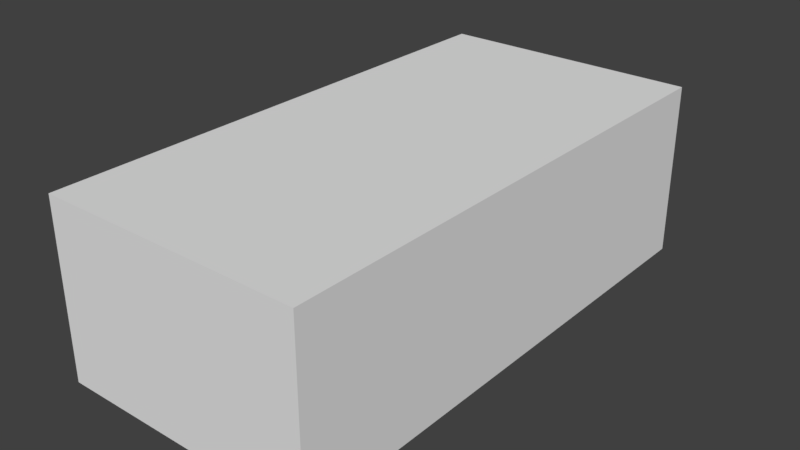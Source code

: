 # Source: hall.blend  (saved by Blender 2.78.0; exported with 4.5.12 LTS)
import bpy
from mathutils import Matrix  # noqa: F401  (used for matrix-valued properties, if any)

bpy.ops.wm.read_factory_settings(use_empty=True)
scene = bpy.context.scene
scene.name = 'Scene'

# ---- collections
col_collection_1 = bpy.data.collections.new('Collection 1'); scene.collection.children.link(col_collection_1)

# ---- world
world_world = bpy.data.worlds.new('World'); scene.world = world_world
world_world.color = (0.05088, 0.05088, 0.05088)
world_world.use_sun_shadow = False
world_world.sun_shadow_jitter_overblur = 0.0
world_world.cycles.sampling_method = 'MANUAL'

# ---- meshes
me_cube_008 = bpy.data.meshes.new('Cube.008')
me_cube_008.from_pydata([(-15.0, -30.0, 10.0), (-15.0, 30.0, 10.0), (15.0, -30.0, 10.0), (15.0, 30.0, 10.0)], [], [(3, 2, 0, 1)])
_uv = me_cube_008.uv_layers.new(name='UVMap')
_uv.uv.foreach_set('vector', [0.9999, 0.5, 7.07e-05, 0.5, 7.07e-05, 7.07e-05, 0.9999, 7.07e-05])
me_cube_008.use_remesh_preserve_volume = False
me_cube_008.use_remesh_preserve_attributes = False
me_cube_008.use_mirror_vertex_groups = False
me_cube_008.update()
me_cube_007 = bpy.data.meshes.new('Cube.007')
me_cube_007.from_pydata([(-15.0, -30.0, -10.0), (-15.0, 30.0, -10.0), (15.0, -30.0, -10.0), (15.0, 30.0, -10.0)], [], [(1, 0, 2, 3)])
_uv = me_cube_007.uv_layers.new(name='UVMap')
_uv.uv.foreach_set('vector', [0.9999, 0.5, 7.07e-05, 0.5, 7.07e-05, 7.07e-05, 0.9999, 7.07e-05])
me_cube_007.use_remesh_preserve_volume = False
me_cube_007.use_remesh_preserve_attributes = False
me_cube_007.use_mirror_vertex_groups = False
me_cube_007.update()
me_cube_006 = bpy.data.meshes.new('Cube.006')
me_cube_006.from_pydata([(-15.0, -30.0, -10.0), (-15.0, -30.0, 10.0), (-15.0, 30.0, -10.0), (-15.0, 30.0, 10.0), (15.0, -30.0, -10.0), (15.0, -30.0, 10.0), (15.0, 30.0, -10.0), (15.0, 30.0, 10.0)], [], [(0, 2, 3, 1), (2, 6, 7, 3), (6, 4, 5, 7), (4, 0, 1, 5)])
_uv = me_cube_006.uv_layers.new(name='UVMap')
_uv.uv.foreach_set('vector', [0.0001688, 0.0001691, 0.8564, 0.0001688, 0.8564, 0.2856, 0.0001689, 0.2856, 0.5203, 0.6264, 0.9484, 0.6264, 0.9484, 0.9118, 0.5203, 0.9118, 0.8564, 0.5714, 0.0001688, 0.5714, 0.0001688, 0.2859, 0.8564, 0.2859, 0.4669, 0.912, 0.03875, 0.9137, 0.03762, 0.6283, 0.4658, 0.6266])
me_cube_006.use_remesh_preserve_volume = False
me_cube_006.use_remesh_preserve_attributes = False
me_cube_006.use_mirror_vertex_groups = False
me_cube_006.update()

# ---- objects
ob_ceiling = bpy.data.objects.new('Ceiling', me_cube_008)
ob_floor = bpy.data.objects.new('Floor', me_cube_007)
ob_walls = bpy.data.objects.new('Walls', me_cube_006)

# ---- transforms, parenting, visibility, modifiers, constraints
ob_ceiling.location = (-0.5367, 0.1632, 10.14)
ob_ceiling.lineart.crease_threshold = 0.0
ob_floor.location = (-0.5367, 0.1632, 10.14)
ob_floor.lineart.crease_threshold = 0.0
ob_walls.location = (-0.5367, 0.1632, 10.14)
ob_walls.lineart.crease_threshold = 0.0

# ---- collection membership
col_collection_1.objects.link(ob_ceiling)
col_collection_1.objects.link(ob_floor)
col_collection_1.objects.link(ob_walls)

# ---- scene / render settings (as saved in the file)
scene.frame_start = 1; scene.frame_end = 250; scene.frame_set(1)
scene.render.engine = 'BLENDER_EEVEE_NEXT'
scene.render.resolution_percentage = 50
scene.render.dither_intensity = 0.0
scene.cycles.use_denoising = False
scene.cycles.samples = 128
scene.cycles.sampling_pattern = 'TABULATED_SOBOL'
scene.cycles.light_sampling_threshold = 0.0
scene.cycles.use_adaptive_sampling = False
scene.cycles.use_light_tree = False
scene.cycles.blur_glossy = 0.0
scene.cycles.sample_clamp_indirect = 0.0
scene.view_settings.view_transform = 'Standard'
bpy.context.view_layer.update()

# ---- added for rendering (the .blend has no active camera and no usable light): camera, sun
cam_auto = bpy.data.cameras.new('AutoCamera')
cam_auto.lens = 50.0
cam_auto.sensor_width = 36.0
cam_auto.clip_end = 1136.63
ob_auto_camera = bpy.data.objects.new('AutoCamera', cam_auto)
scene.collection.objects.link(ob_auto_camera)
ob_auto_camera.location = (64.229, -77.5557, 61.9556)
ob_auto_camera.rotation_euler = (1.09748, -7.21219e-08, 0.694738)
scene.camera = ob_auto_camera
light_auto_sun = bpy.data.lights.new('AutoSun', 'SUN')
light_auto_sun.energy = 3.0
light_auto_sun.angle = 0.0523599
ob_auto_sun = bpy.data.objects.new('AutoSun', light_auto_sun)
scene.collection.objects.link(ob_auto_sun)
ob_auto_sun.rotation_euler = (0.872665, 0.174533, 0.523599)
bpy.context.view_layer.update()
